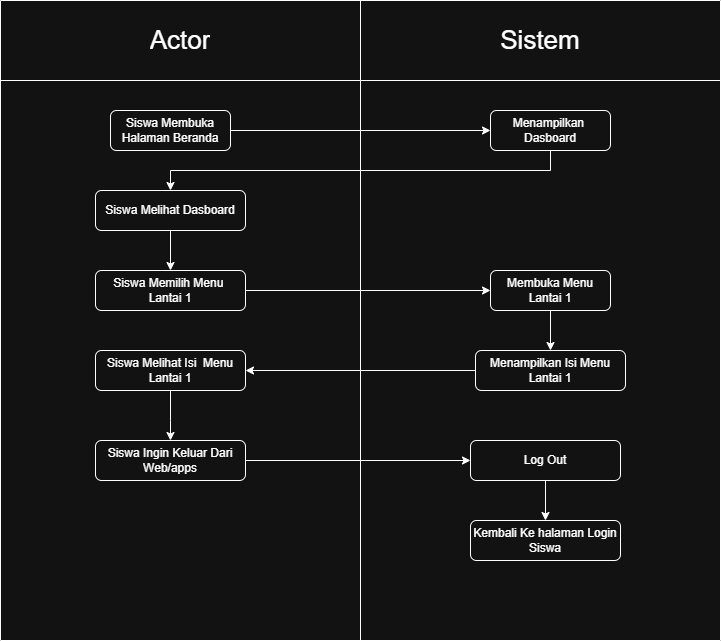

The diagram above was exported from draw.io. Its source (the exported page's mxGraphModel, read from the mxfile embedded in the PNG):
<mxGraphModel dx="872" dy="511" grid="1" gridSize="10" guides="1" tooltips="1" connect="1" arrows="1" fold="1" page="1" pageScale="1" pageWidth="827" pageHeight="1169" math="0" shadow="0">
  <root>
    <mxCell id="0" />
    <mxCell id="1" parent="0" />
    <mxCell id="9M2k7EW-Pbajrg9jjXk--1" value="" style="shape=table;startSize=0;container=1;collapsible=0;childLayout=tableLayout;" parent="1" vertex="1">
      <mxGeometry x="40" y="40" width="720" height="640" as="geometry" />
    </mxCell>
    <mxCell id="9M2k7EW-Pbajrg9jjXk--2" value="" style="shape=tableRow;horizontal=0;startSize=0;swimlaneHead=0;swimlaneBody=0;strokeColor=inherit;top=0;left=0;bottom=0;right=0;collapsible=0;dropTarget=0;fillColor=none;points=[[0,0.5],[1,0.5]];portConstraint=eastwest;" parent="9M2k7EW-Pbajrg9jjXk--1" vertex="1">
      <mxGeometry width="720" height="80" as="geometry" />
    </mxCell>
    <mxCell id="9M2k7EW-Pbajrg9jjXk--3" value="&lt;font style=&quot;font-size: 26px;&quot;&gt;Actor&lt;/font&gt;" style="shape=partialRectangle;html=1;whiteSpace=wrap;connectable=0;strokeColor=inherit;overflow=hidden;fillColor=none;top=0;left=0;bottom=0;right=0;pointerEvents=1;" parent="9M2k7EW-Pbajrg9jjXk--2" vertex="1">
      <mxGeometry width="360" height="80" as="geometry">
        <mxRectangle width="360" height="80" as="alternateBounds" />
      </mxGeometry>
    </mxCell>
    <mxCell id="9M2k7EW-Pbajrg9jjXk--4" value="&lt;font style=&quot;font-size: 26px;&quot;&gt;Sistem&lt;/font&gt;" style="shape=partialRectangle;html=1;whiteSpace=wrap;connectable=0;strokeColor=inherit;overflow=hidden;fillColor=none;top=0;left=0;bottom=0;right=0;pointerEvents=1;" parent="9M2k7EW-Pbajrg9jjXk--2" vertex="1">
      <mxGeometry x="360" width="360" height="80" as="geometry">
        <mxRectangle width="360" height="80" as="alternateBounds" />
      </mxGeometry>
    </mxCell>
    <mxCell id="9M2k7EW-Pbajrg9jjXk--5" value="" style="shape=tableRow;horizontal=0;startSize=0;swimlaneHead=0;swimlaneBody=0;strokeColor=inherit;top=0;left=0;bottom=0;right=0;collapsible=0;dropTarget=0;fillColor=none;points=[[0,0.5],[1,0.5]];portConstraint=eastwest;" parent="9M2k7EW-Pbajrg9jjXk--1" vertex="1">
      <mxGeometry y="80" width="720" height="560" as="geometry" />
    </mxCell>
    <mxCell id="9M2k7EW-Pbajrg9jjXk--6" value="" style="shape=partialRectangle;html=1;whiteSpace=wrap;connectable=0;strokeColor=inherit;overflow=hidden;fillColor=none;top=0;left=0;bottom=0;right=0;pointerEvents=1;" parent="9M2k7EW-Pbajrg9jjXk--5" vertex="1">
      <mxGeometry width="360" height="560" as="geometry">
        <mxRectangle width="360" height="560" as="alternateBounds" />
      </mxGeometry>
    </mxCell>
    <mxCell id="9M2k7EW-Pbajrg9jjXk--7" value="" style="shape=partialRectangle;html=1;whiteSpace=wrap;connectable=0;strokeColor=inherit;overflow=hidden;fillColor=none;top=0;left=0;bottom=0;right=0;pointerEvents=1;" parent="9M2k7EW-Pbajrg9jjXk--5" vertex="1">
      <mxGeometry x="360" width="360" height="560" as="geometry">
        <mxRectangle width="360" height="560" as="alternateBounds" />
      </mxGeometry>
    </mxCell>
    <mxCell id="9M2k7EW-Pbajrg9jjXk--8" value="Siswa Membuka Halaman Beranda" style="rounded=1;whiteSpace=wrap;html=1;" parent="1" vertex="1">
      <mxGeometry x="150" y="150" width="120" height="40" as="geometry" />
    </mxCell>
    <mxCell id="9M2k7EW-Pbajrg9jjXk--10" value="Menampilkan&amp;nbsp; Dasboard" style="rounded=1;whiteSpace=wrap;html=1;" parent="1" vertex="1">
      <mxGeometry x="530" y="150" width="120" height="40" as="geometry" />
    </mxCell>
    <mxCell id="9M2k7EW-Pbajrg9jjXk--12" value="Siswa Melihat Isi&amp;nbsp; Menu Lantai 1" style="rounded=1;whiteSpace=wrap;html=1;" parent="1" vertex="1">
      <mxGeometry x="135" y="390" width="150" height="40" as="geometry" />
    </mxCell>
    <mxCell id="9M2k7EW-Pbajrg9jjXk--13" value="Menampilkan Isi Menu Lantai 1" style="rounded=1;whiteSpace=wrap;html=1;" parent="1" vertex="1">
      <mxGeometry x="515" y="390" width="150" height="40" as="geometry" />
    </mxCell>
    <mxCell id="9M2k7EW-Pbajrg9jjXk--21" value="" style="endArrow=classic;html=1;rounded=0;exitX=1;exitY=0.5;exitDx=0;exitDy=0;entryX=0;entryY=0.5;entryDx=0;entryDy=0;" parent="1" source="9M2k7EW-Pbajrg9jjXk--8" target="9M2k7EW-Pbajrg9jjXk--10" edge="1">
      <mxGeometry width="50" height="50" relative="1" as="geometry">
        <mxPoint x="380" y="380" as="sourcePoint" />
        <mxPoint x="430" y="330" as="targetPoint" />
      </mxGeometry>
    </mxCell>
    <mxCell id="9M2k7EW-Pbajrg9jjXk--23" value="" style="endArrow=classic;html=1;rounded=0;exitX=0;exitY=0.5;exitDx=0;exitDy=0;entryX=1;entryY=0.5;entryDx=0;entryDy=0;" parent="1" source="9M2k7EW-Pbajrg9jjXk--13" target="9M2k7EW-Pbajrg9jjXk--12" edge="1">
      <mxGeometry width="50" height="50" relative="1" as="geometry">
        <mxPoint x="380" y="380" as="sourcePoint" />
        <mxPoint x="430" y="330" as="targetPoint" />
      </mxGeometry>
    </mxCell>
    <mxCell id="9M2k7EW-Pbajrg9jjXk--32" value="Membuka Menu Lantai 1" style="rounded=1;whiteSpace=wrap;html=1;" parent="1" vertex="1">
      <mxGeometry x="530" y="310" width="120" height="40" as="geometry" />
    </mxCell>
    <mxCell id="9M2k7EW-Pbajrg9jjXk--33" value="" style="endArrow=classic;html=1;rounded=0;exitX=0.5;exitY=1;exitDx=0;exitDy=0;entryX=0.5;entryY=0;entryDx=0;entryDy=0;" parent="1" source="9M2k7EW-Pbajrg9jjXk--32" target="9M2k7EW-Pbajrg9jjXk--13" edge="1">
      <mxGeometry width="50" height="50" relative="1" as="geometry">
        <mxPoint x="390" y="370" as="sourcePoint" />
        <mxPoint x="440" y="320" as="targetPoint" />
        <Array as="points" />
      </mxGeometry>
    </mxCell>
    <mxCell id="9M2k7EW-Pbajrg9jjXk--34" value="Siswa Melihat Dasboard" style="rounded=1;whiteSpace=wrap;html=1;" parent="1" vertex="1">
      <mxGeometry x="135" y="230" width="150" height="40" as="geometry" />
    </mxCell>
    <mxCell id="9M2k7EW-Pbajrg9jjXk--35" value="Siswa Memilih Menu&amp;nbsp;&lt;div&gt;Lantai 1&lt;/div&gt;" style="rounded=1;whiteSpace=wrap;html=1;" parent="1" vertex="1">
      <mxGeometry x="135" y="310" width="150" height="40" as="geometry" />
    </mxCell>
    <mxCell id="9M2k7EW-Pbajrg9jjXk--36" value="" style="endArrow=classic;html=1;rounded=0;exitX=0.5;exitY=1;exitDx=0;exitDy=0;entryX=0.5;entryY=0;entryDx=0;entryDy=0;" parent="1" source="9M2k7EW-Pbajrg9jjXk--10" target="9M2k7EW-Pbajrg9jjXk--34" edge="1">
      <mxGeometry width="50" height="50" relative="1" as="geometry">
        <mxPoint x="390" y="230" as="sourcePoint" />
        <mxPoint x="440" y="180" as="targetPoint" />
        <Array as="points">
          <mxPoint x="590" y="210" />
          <mxPoint x="210" y="210" />
        </Array>
      </mxGeometry>
    </mxCell>
    <mxCell id="9M2k7EW-Pbajrg9jjXk--40" value="" style="endArrow=classic;html=1;rounded=0;exitX=0.5;exitY=1;exitDx=0;exitDy=0;entryX=0.5;entryY=0;entryDx=0;entryDy=0;" parent="1" source="9M2k7EW-Pbajrg9jjXk--34" target="9M2k7EW-Pbajrg9jjXk--35" edge="1">
      <mxGeometry width="50" height="50" relative="1" as="geometry">
        <mxPoint x="390" y="330" as="sourcePoint" />
        <mxPoint x="440" y="280" as="targetPoint" />
      </mxGeometry>
    </mxCell>
    <mxCell id="9M2k7EW-Pbajrg9jjXk--41" value="" style="endArrow=classic;html=1;rounded=0;exitX=1;exitY=0.5;exitDx=0;exitDy=0;entryX=0;entryY=0.5;entryDx=0;entryDy=0;" parent="1" source="9M2k7EW-Pbajrg9jjXk--35" target="9M2k7EW-Pbajrg9jjXk--32" edge="1">
      <mxGeometry width="50" height="50" relative="1" as="geometry">
        <mxPoint x="390" y="330" as="sourcePoint" />
        <mxPoint x="440" y="280" as="targetPoint" />
      </mxGeometry>
    </mxCell>
    <mxCell id="9M2k7EW-Pbajrg9jjXk--42" value="Siswa Ingin Keluar Dari Web/apps" style="rounded=1;whiteSpace=wrap;html=1;" parent="1" vertex="1">
      <mxGeometry x="135" y="480" width="150" height="40" as="geometry" />
    </mxCell>
    <mxCell id="9M2k7EW-Pbajrg9jjXk--43" value="" style="endArrow=classic;html=1;rounded=0;exitX=0.5;exitY=1;exitDx=0;exitDy=0;entryX=0.5;entryY=0;entryDx=0;entryDy=0;" parent="1" source="9M2k7EW-Pbajrg9jjXk--12" target="9M2k7EW-Pbajrg9jjXk--42" edge="1">
      <mxGeometry width="50" height="50" relative="1" as="geometry">
        <mxPoint x="400" y="440" as="sourcePoint" />
        <mxPoint x="450" y="390" as="targetPoint" />
        <Array as="points">
          <mxPoint x="210" y="460" />
        </Array>
      </mxGeometry>
    </mxCell>
    <mxCell id="9M2k7EW-Pbajrg9jjXk--44" value="Log Out" style="rounded=1;whiteSpace=wrap;html=1;" parent="1" vertex="1">
      <mxGeometry x="510" y="480" width="150" height="40" as="geometry" />
    </mxCell>
    <mxCell id="9M2k7EW-Pbajrg9jjXk--45" value="Kembali Ke halaman Login Siswa" style="rounded=1;whiteSpace=wrap;html=1;" parent="1" vertex="1">
      <mxGeometry x="510" y="560" width="150" height="40" as="geometry" />
    </mxCell>
    <mxCell id="9M2k7EW-Pbajrg9jjXk--46" value="" style="endArrow=classic;html=1;rounded=0;exitX=1;exitY=0.5;exitDx=0;exitDy=0;entryX=0;entryY=0.5;entryDx=0;entryDy=0;" parent="1" source="9M2k7EW-Pbajrg9jjXk--42" target="9M2k7EW-Pbajrg9jjXk--44" edge="1">
      <mxGeometry width="50" height="50" relative="1" as="geometry">
        <mxPoint x="400" y="440" as="sourcePoint" />
        <mxPoint x="450" y="390" as="targetPoint" />
      </mxGeometry>
    </mxCell>
    <mxCell id="9M2k7EW-Pbajrg9jjXk--47" value="" style="endArrow=classic;html=1;rounded=0;exitX=0.5;exitY=1;exitDx=0;exitDy=0;entryX=0.5;entryY=0;entryDx=0;entryDy=0;" parent="1" source="9M2k7EW-Pbajrg9jjXk--44" target="9M2k7EW-Pbajrg9jjXk--45" edge="1">
      <mxGeometry width="50" height="50" relative="1" as="geometry">
        <mxPoint x="400" y="440" as="sourcePoint" />
        <mxPoint x="450" y="390" as="targetPoint" />
      </mxGeometry>
    </mxCell>
  </root>
</mxGraphModel>